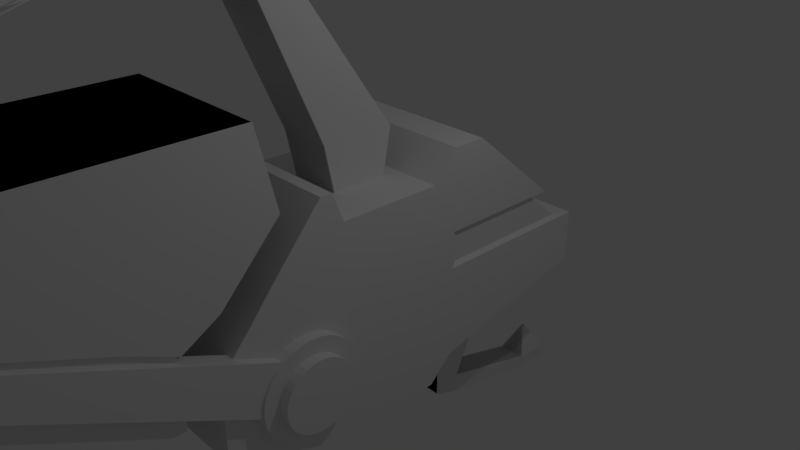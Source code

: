 # Source: AllianceConstructorFrigate.blend  (saved by Blender 2.79.0; exported with 4.5.12 LTS)
import bpy
from mathutils import Matrix  # noqa: F401  (used for matrix-valued properties, if any)

bpy.ops.wm.read_factory_settings(use_empty=True)
scene = bpy.context.scene
scene.name = 'Scene'

# ---- collections
col_collection_1 = bpy.data.collections.new('Collection 1'); scene.collection.children.link(col_collection_1)

# ---- materials (node trees are filled in below, after node groups)
mat_material = bpy.data.materials.new('Material')
mat_material.alpha_threshold = 0.0
mat_material.use_transparent_shadow = False
mat_material.roughness = 0.5
mat_material.line_color = (0.0, 0.0, 0.0, 1.0)

# ---- material node trees

# ---- world
world_world = bpy.data.worlds.new('World'); scene.world = world_world
world_world.color = (0.05088, 0.05088, 0.05088)
world_world.use_sun_shadow = False
world_world.sun_shadow_jitter_overblur = 0.0
world_world.cycles.sampling_method = 'MANUAL'

# ---- cameras
cam_camera = bpy.data.cameras.new('Camera')
cam_camera.clip_end = 100.0
cam_camera.lens = 35.0
cam_camera.sensor_width = 32.0
cam_camera.sensor_height = 18.0
cam_camera.ortho_scale = 7.314
cam_camera.dof.focus_distance = 0.0
cam_camera.dof.aperture_fstop = 128.0

# ---- lights
light_lamp = bpy.data.lights.new('Lamp', 'POINT')
light_lamp.transmission_factor = 0.0
light_lamp.cutoff_distance = 30.0
light_lamp.energy = 100.0
light_lamp.shadow_buffer_clip_start = 1.001
light_lamp.shadow_soft_size = 0.1
light_lamp.shadow_maximum_resolution = 0.006
light_lamp.use_absolute_resolution = True

# ---- meshes
me_cylinder_001 = bpy.data.meshes.new('Cylinder.001')
me_cylinder_001.from_pydata([(0.0, 1.0, -1.0), (0.0, 1.0, 1.0), (0.1951, 0.9808, -1.0), (0.1951, 0.9808, 1.0), (0.3827, 0.9239, -1.0), (0.3827, 0.9239, 1.0), (0.5556, 0.8315, -1.0), (0.5556, 0.8315, 1.0), (0.7071, 0.7071, -1.0), (0.7071, 0.7071, 1.0), (0.8315, 0.5556, -1.0), (0.8315, 0.5556, 1.0), (0.9239, 0.3827, -1.0), (0.9239, 0.3827, 1.0), (0.9808, 0.1951, -1.0), (0.9808, 0.1951, 1.0), (1.0, 7.55e-08, -1.0), (1.0, 7.55e-08, 1.0), (0.9808, -0.1951, -1.0), (0.9808, -0.1951, 1.0), (0.9239, -0.3827, -1.0), (0.9239, -0.3827, 1.0), (0.8315, -0.5556, -1.0), (0.8315, -0.5556, 1.0), (0.7071, -0.7071, -1.0), (0.7071, -0.7071, 1.0), (0.5556, -0.8315, -1.0), (0.5556, -0.8315, 1.0), (0.3827, -0.9239, -1.0), (0.3827, -0.9239, 1.0), (0.1951, -0.9808, -1.0), (0.1951, -0.9808, 1.0), (-3.258e-07, -1.0, -1.0), (-3.258e-07, -1.0, 1.0), (-0.1951, -0.9808, -1.0), (-0.1951, -0.9808, 1.0), (-0.3827, -0.9239, -1.0), (-0.3827, -0.9239, 1.0), (-0.5556, -0.8315, -1.0), (-0.5556, -0.8315, 1.0), (-0.7071, -0.7071, -1.0), (-0.7071, -0.7071, 1.0), (-0.8315, -0.5556, -1.0), (-0.8315, -0.5556, 1.0), (-0.9239, -0.3827, -1.0), (-0.9239, -0.3827, 1.0), (-0.9808, -0.1951, -1.0), (-0.9808, -0.1951, 1.0), (-1.0, 9.656e-07, -1.0), (-1.0, 9.656e-07, 1.0), (-0.9808, 0.1951, -1.0), (-0.9808, 0.1951, 1.0), (-0.9239, 0.3827, -1.0), (-0.9239, 0.3827, 1.0), (-0.8315, 0.5556, -1.0), (-0.8315, 0.5556, 1.0), (-0.7071, 0.7071, -1.0), (-0.7071, 0.7071, 1.0), (-0.5556, 0.8315, -1.0), (-0.5556, 0.8315, 1.0), (-0.3827, 0.9239, -1.0), (-0.3827, 0.9239, 1.0), (-0.1951, 0.9808, -1.0), (-0.1951, 0.9808, 1.0), (0.2513, 1.263, 1.414), (-3.42e-08, 1.288, 1.414), (0.4929, 1.19, 1.414), (0.7156, 1.071, 1.414), (0.9108, 0.9108, 1.414), (1.071, 0.7156, 1.414), (1.19, 0.4929, 1.414), (1.263, 0.2513, 1.414), (1.288, 3.849e-08, 1.414), (1.263, -0.2513, 1.414), (1.19, -0.4929, 1.414), (1.071, -0.7156, 1.414), (0.9108, -0.9108, 1.414), (0.7156, -1.071, 1.414), (0.4929, -1.19, 1.414), (0.2513, -1.263, 1.414), (-4.539e-07, -1.288, 1.414), (-0.2513, -1.263, 1.414), (-0.4929, -1.19, 1.414), (-0.7156, -1.071, 1.414), (-0.9108, -0.9108, 1.414), (-1.071, -0.7156, 1.414), (-1.19, -0.4929, 1.414), (-1.263, -0.2513, 1.414), (-1.288, 1.185e-06, 1.414), (-1.263, 0.2513, 1.414), (-1.19, 0.4929, 1.414), (-1.071, 0.7156, 1.414), (-0.9108, 0.9108, 1.414), (-0.7156, 1.071, 1.414), (-0.4929, 1.19, 1.414), (-0.2513, 1.263, 1.414), (0.2513, 1.263, 1.692), (-3.42e-08, 1.288, 1.692), (0.4929, 1.19, 1.692), (0.7156, 1.071, 1.692), (0.9108, 0.9108, 1.692), (1.071, 0.7156, 1.692), (1.19, 0.4929, 1.692), (1.263, 0.2513, 1.692), (1.288, 5.063e-08, 1.692), (1.263, -0.2513, 1.692), (1.19, -0.4929, 1.692), (1.071, -0.7156, 1.692), (0.9108, -0.9108, 1.692), (0.7156, -1.071, 1.692), (0.4929, -1.19, 1.692), (0.2513, -1.263, 1.692), (-4.539e-07, -1.288, 1.692), (-0.2513, -1.263, 1.692), (-0.4929, -1.19, 1.692), (-0.7156, -1.071, 1.692), (-0.9108, -0.9108, 1.692), (-1.071, -0.7156, 1.692), (-1.19, -0.4929, 1.692), (-1.263, -0.2513, 1.692), (-1.288, 1.197e-06, 1.692), (-1.263, 0.2513, 1.692), (-1.19, 0.4929, 1.692), (-1.071, 0.7156, 1.692), (-0.9108, 0.9108, 1.692), (-0.7156, 1.071, 1.692), (-0.4929, 1.19, 1.692), (-0.2513, 1.263, 1.692), (0.1353, 0.68, 1.692), (1.255e-08, 0.6934, 1.692), (0.2653, 0.6406, 1.692), (0.3852, 0.5765, 1.692), (0.4903, 0.4903, 1.692), (0.5765, 0.3852, 1.692), (0.6406, 0.2653, 1.692), (0.68, 0.1353, 1.692), (0.6934, 1.631e-07, 1.692), (0.68, -0.1353, 1.692), (0.6406, -0.2653, 1.692), (0.5765, -0.3852, 1.692), (0.4903, -0.4903, 1.692), (0.3852, -0.5765, 1.692), (0.2653, -0.6406, 1.692), (0.1353, -0.68, 1.692), (-2.134e-07, -0.6934, 1.692), (-0.1353, -0.68, 1.692), (-0.2653, -0.6406, 1.692), (-0.3852, -0.5765, 1.692), (-0.4903, -0.4903, 1.692), (-0.5765, -0.3852, 1.692), (-0.6406, -0.2653, 1.692), (-0.68, -0.1353, 1.692), (-0.6934, 7.803e-07, 1.692), (-0.68, 0.1353, 1.692), (-0.6406, 0.2653, 1.692), (-0.5765, 0.3852, 1.692), (-0.4903, 0.4903, 1.692), (-0.3852, 0.5765, 1.692), (-0.2653, 0.6406, 1.692), (-0.1353, 0.68, 1.692), (0.1353, 0.68, 1.249), (1.255e-08, 0.6934, 1.249), (0.2653, 0.6406, 1.249), (0.3852, 0.5765, 1.249), (0.4903, 0.4903, 1.249), (0.5765, 0.3852, 1.249), (0.6406, 0.2653, 1.249), (0.68, 0.1353, 1.249), (0.6934, 1.438e-07, 1.249), (0.68, -0.1353, 1.249), (0.6406, -0.2653, 1.249), (0.5765, -0.3852, 1.249), (0.4903, -0.4903, 1.249), (0.3852, -0.5765, 1.249), (0.2653, -0.6406, 1.249), (0.1353, -0.68, 1.249), (-2.134e-07, -0.6934, 1.249), (-0.1353, -0.68, 1.249), (-0.2653, -0.6406, 1.249), (-0.3852, -0.5765, 1.249), (-0.4903, -0.4903, 1.249), (-0.5765, -0.3852, 1.249), (-0.6406, -0.2653, 1.249), (-0.68, -0.1353, 1.249), (-0.6934, 7.609e-07, 1.249), (-0.68, 0.1353, 1.249), (-0.6406, 0.2653, 1.249), (-0.5765, 0.3852, 1.249), (-0.4903, 0.4903, 1.249), (-0.3852, 0.5765, 1.249), (-0.2653, 0.6406, 1.249), (-0.1353, 0.68, 1.249), (0.07433, 0.3737, 1.249), (3.585e-08, 0.381, 1.249), (0.1458, 0.352, 1.249), (0.2117, 0.3168, 1.249), (0.2694, 0.2694, 1.249), (0.3168, 0.2117, 1.249), (0.352, 0.1458, 1.249), (0.3737, 0.07433, 1.249), (0.381, 2.074e-07, 1.249), (0.3737, -0.07433, 1.249), (0.352, -0.1458, 1.249), (0.3168, -0.2117, 1.249), (0.2694, -0.2694, 1.249), (0.2117, -0.3168, 1.249), (0.1458, -0.352, 1.249), (0.07433, -0.3737, 1.249), (-8.83e-08, -0.381, 1.249), (-0.07433, -0.3737, 1.249), (-0.1458, -0.352, 1.249), (-0.2117, -0.3168, 1.249), (-0.2694, -0.2694, 1.249), (-0.3168, -0.2117, 1.249), (-0.352, -0.1458, 1.249), (-0.3737, -0.07433, 1.249), (-0.381, 5.465e-07, 1.249), (-0.3737, 0.07433, 1.249), (-0.352, 0.1458, 1.249), (-0.3168, 0.2117, 1.249), (-0.2694, 0.2694, 1.249), (-0.2117, 0.3168, 1.249), (-0.1458, 0.352, 1.249), (-0.07433, 0.3737, 1.249), (0.07433, 0.3737, 0.666), (3.585e-08, 0.381, 0.666), (0.1458, 0.352, 0.666), (0.2117, 0.3168, 0.666), (0.2694, 0.2694, 0.666), (0.3168, 0.2117, 0.666), (0.352, 0.1458, 0.666), (0.3737, 0.07433, 0.666), (0.381, 1.819e-07, 0.666), (0.3737, -0.07433, 0.666), (0.352, -0.1458, 0.666), (0.3168, -0.2117, 0.666), (0.2694, -0.2694, 0.666), (0.2117, -0.3168, 0.666), (0.1458, -0.352, 0.666), (0.07433, -0.3737, 0.666), (-8.83e-08, -0.381, 0.666), (-0.07433, -0.3737, 0.666), (-0.1458, -0.352, 0.666), (-0.2117, -0.3168, 0.666), (-0.2694, -0.2694, 0.666), (-0.3168, -0.2117, 0.666), (-0.352, -0.1458, 0.666), (-0.3737, -0.07433, 0.666), (-0.381, 5.21e-07, 0.666), (-0.3737, 0.07433, 0.666), (-0.352, 0.1458, 0.666), (-0.3168, 0.2117, 0.666), (-0.2694, 0.2694, 0.666), (-0.2117, 0.3168, 0.666), (-0.1458, 0.352, 0.666), (-0.07433, 0.3737, 0.666)], [], [(0, 1, 3, 2), (2, 3, 5, 4), (4, 5, 7, 6), (6, 7, 9, 8), (8, 9, 11, 10), (10, 11, 13, 12), (12, 13, 15, 14), (14, 15, 17, 16), (16, 17, 19, 18), (18, 19, 21, 20), (20, 21, 23, 22), (22, 23, 25, 24), (24, 25, 27, 26), (26, 27, 29, 28), (28, 29, 31, 30), (30, 31, 33, 32), (32, 33, 35, 34), (34, 35, 37, 36), (36, 37, 39, 38), (38, 39, 41, 40), (40, 41, 43, 42), (42, 43, 45, 44), (44, 45, 47, 46), (46, 47, 49, 48), (48, 49, 51, 50), (50, 51, 53, 52), (52, 53, 55, 54), (54, 55, 57, 56), (56, 57, 59, 58), (58, 59, 61, 60), (9, 7, 67, 68), (60, 61, 63, 62), (62, 63, 1, 0), (0, 2, 4, 6, 8, 10, 12, 14, 16, 18, 20, 22, 24, 26, 28, 30, 32, 34, 36, 38, 40, 42, 44, 46, 48, 50, 52, 54, 56, 58, 60, 62), (73, 72, 104, 105), (27, 25, 76, 77), (45, 43, 85, 86), (63, 61, 94, 95), (19, 17, 72, 73), (37, 35, 81, 82), (55, 53, 90, 91), (11, 9, 68, 69), (29, 27, 77, 78), (47, 45, 86, 87), (3, 1, 65, 64), (1, 63, 95, 65), (21, 19, 73, 74), (39, 37, 82, 83), (57, 55, 91, 92), (13, 11, 69, 70), (31, 29, 78, 79), (49, 47, 87, 88), (5, 3, 64, 66), (23, 21, 74, 75), (41, 39, 83, 84), (59, 57, 92, 93), (15, 13, 70, 71), (33, 31, 79, 80), (51, 49, 88, 89), (7, 5, 66, 67), (25, 23, 75, 76), (43, 41, 84, 85), (61, 59, 93, 94), (17, 15, 71, 72), (35, 33, 80, 81), (53, 51, 89, 90), (108, 107, 139, 140), (87, 86, 118, 119), (74, 73, 105, 106), (88, 87, 119, 120), (75, 74, 106, 107), (89, 88, 120, 121), (76, 75, 107, 108), (90, 89, 121, 122), (77, 76, 108, 109), (91, 90, 122, 123), (78, 77, 109, 110), (64, 65, 97, 96), (92, 91, 123, 124), (79, 78, 110, 111), (66, 64, 96, 98), (93, 92, 124, 125), (80, 79, 111, 112), (67, 66, 98, 99), (94, 93, 125, 126), (81, 80, 112, 113), (68, 67, 99, 100), (95, 94, 126, 127), (82, 81, 113, 114), (69, 68, 100, 101), (65, 95, 127, 97), (83, 82, 114, 115), (70, 69, 101, 102), (84, 83, 115, 116), (71, 70, 102, 103), (85, 84, 116, 117), (72, 71, 103, 104), (86, 85, 117, 118), (143, 142, 174, 175), (122, 121, 153, 154), (109, 108, 140, 141), (123, 122, 154, 155), (110, 109, 141, 142), (96, 97, 129, 128), (124, 123, 155, 156), (111, 110, 142, 143), (98, 96, 128, 130), (125, 124, 156, 157), (112, 111, 143, 144), (99, 98, 130, 131), (126, 125, 157, 158), (113, 112, 144, 145), (100, 99, 131, 132), (127, 126, 158, 159), (114, 113, 145, 146), (101, 100, 132, 133), (97, 127, 159, 129), (115, 114, 146, 147), (102, 101, 133, 134), (116, 115, 147, 148), (103, 102, 134, 135), (117, 116, 148, 149), (104, 103, 135, 136), (118, 117, 149, 150), (105, 104, 136, 137), (119, 118, 150, 151), (106, 105, 137, 138), (120, 119, 151, 152), (107, 106, 138, 139), (121, 120, 152, 153), (178, 177, 209, 210), (130, 128, 160, 162), (157, 156, 188, 189), (144, 143, 175, 176), (131, 130, 162, 163), (158, 157, 189, 190), (145, 144, 176, 177), (132, 131, 163, 164), (159, 158, 190, 191), (146, 145, 177, 178), (133, 132, 164, 165), (129, 159, 191, 161), (147, 146, 178, 179), (134, 133, 165, 166), (148, 147, 179, 180), (135, 134, 166, 167), (149, 148, 180, 181), (136, 135, 167, 168), (150, 149, 181, 182), (137, 136, 168, 169), (151, 150, 182, 183), (138, 137, 169, 170), (152, 151, 183, 184), (139, 138, 170, 171), (153, 152, 184, 185), (140, 139, 171, 172), (154, 153, 185, 186), (141, 140, 172, 173), (155, 154, 186, 187), (142, 141, 173, 174), (128, 129, 161, 160), (156, 155, 187, 188), (213, 212, 244, 245), (165, 164, 196, 197), (161, 191, 223, 193), (179, 178, 210, 211), (166, 165, 197, 198), (180, 179, 211, 212), (167, 166, 198, 199), (181, 180, 212, 213), (168, 167, 199, 200), (182, 181, 213, 214), (169, 168, 200, 201), (183, 182, 214, 215), (170, 169, 201, 202), (184, 183, 215, 216), (171, 170, 202, 203), (185, 184, 216, 217), (172, 171, 203, 204), (186, 185, 217, 218), (173, 172, 204, 205), (187, 186, 218, 219), (174, 173, 205, 206), (160, 161, 193, 192), (188, 187, 219, 220), (175, 174, 206, 207), (162, 160, 192, 194), (189, 188, 220, 221), (176, 175, 207, 208), (163, 162, 194, 195), (190, 189, 221, 222), (177, 176, 208, 209), (164, 163, 195, 196), (191, 190, 222, 223), (224, 225, 255, 254, 253, 252, 251, 250, 249, 248, 247, 246, 245, 244, 243, 242, 241, 240, 239, 238, 237, 236, 235, 234, 233, 232, 231, 230, 229, 228, 227, 226), (200, 199, 231, 232), (214, 213, 245, 246), (201, 200, 232, 233), (215, 214, 246, 247), (202, 201, 233, 234), (216, 215, 247, 248), (203, 202, 234, 235), (217, 216, 248, 249), (204, 203, 235, 236), (218, 217, 249, 250), (205, 204, 236, 237), (219, 218, 250, 251), (206, 205, 237, 238), (192, 193, 225, 224), (220, 219, 251, 252), (207, 206, 238, 239), (194, 192, 224, 226), (221, 220, 252, 253), (208, 207, 239, 240), (195, 194, 226, 227), (222, 221, 253, 254), (209, 208, 240, 241), (196, 195, 227, 228), (223, 222, 254, 255), (210, 209, 241, 242), (197, 196, 228, 229), (193, 223, 255, 225), (211, 210, 242, 243), (198, 197, 229, 230), (212, 211, 243, 244), (199, 198, 230, 231)])
me_cylinder_001.use_remesh_preserve_volume = False
me_cylinder_001.use_remesh_preserve_attributes = False
me_cylinder_001.use_mirror_vertex_groups = False
me_cylinder_001.update()
me_cylinder = bpy.data.meshes.new('Cylinder')
me_cylinder.from_pydata([(0.0, 1.0, -1.0), (0.0, 1.0, 1.0), (0.1951, 0.9808, -1.0), (0.1951, 0.9808, 1.0), (0.3827, 0.9239, -1.0), (0.3827, 0.9239, 1.0), (0.5556, 0.8315, -1.0), (0.5556, 0.8315, 1.0), (0.7071, 0.7071, -1.0), (0.7071, 0.7071, 1.0), (0.8315, 0.5556, -1.0), (0.8315, 0.5556, 1.0), (0.9239, 0.3827, -1.0), (0.9239, 0.3827, 1.0), (0.9808, 0.1951, -1.0), (0.9808, 0.1951, 1.0), (1.0, 7.55e-08, -1.0), (1.0, 7.55e-08, 1.0), (0.9808, -0.1951, -1.0), (0.9808, -0.1951, 1.0), (0.9239, -0.3827, -1.0), (0.9239, -0.3827, 1.0), (0.8315, -0.5556, -1.0), (0.8315, -0.5556, 1.0), (0.7071, -0.7071, -1.0), (0.7071, -0.7071, 1.0), (0.5556, -0.8315, -1.0), (0.5556, -0.8315, 1.0), (0.3827, -0.9239, -1.0), (0.3827, -0.9239, 1.0), (0.1951, -0.9808, -1.0), (0.1951, -0.9808, 1.0), (-3.258e-07, -1.0, -1.0), (-3.258e-07, -1.0, 1.0), (-0.1951, -0.9808, -1.0), (-0.1951, -0.9808, 1.0), (-0.3827, -0.9239, -1.0), (-0.3827, -0.9239, 1.0), (-0.5556, -0.8315, -1.0), (-0.5556, -0.8315, 1.0), (-0.7071, -0.7071, -1.0), (-0.7071, -0.7071, 1.0), (-0.8315, -0.5556, -1.0), (-0.8315, -0.5556, 1.0), (-0.9239, -0.3827, -1.0), (-0.9239, -0.3827, 1.0), (-0.9808, -0.1951, -1.0), (-0.9808, -0.1951, 1.0), (-1.0, 9.656e-07, -1.0), (-1.0, 9.656e-07, 1.0), (-0.9808, 0.1951, -1.0), (-0.9808, 0.1951, 1.0), (-0.9239, 0.3827, -1.0), (-0.9239, 0.3827, 1.0), (-0.8315, 0.5556, -1.0), (-0.8315, 0.5556, 1.0), (-0.7071, 0.7071, -1.0), (-0.7071, 0.7071, 1.0), (-0.5556, 0.8315, -1.0), (-0.5556, 0.8315, 1.0), (-0.3827, 0.9239, -1.0), (-0.3827, 0.9239, 1.0), (-0.1951, 0.9808, -1.0), (-0.1951, 0.9808, 1.0), (0.2513, 1.263, 1.414), (-3.42e-08, 1.288, 1.414), (0.4929, 1.19, 1.414), (0.7156, 1.071, 1.414), (0.9108, 0.9108, 1.414), (1.071, 0.7156, 1.414), (1.19, 0.4929, 1.414), (1.263, 0.2513, 1.414), (1.288, 3.849e-08, 1.414), (1.263, -0.2513, 1.414), (1.19, -0.4929, 1.414), (1.071, -0.7156, 1.414), (0.9108, -0.9108, 1.414), (0.7156, -1.071, 1.414), (0.4929, -1.19, 1.414), (0.2513, -1.263, 1.414), (-4.539e-07, -1.288, 1.414), (-0.2513, -1.263, 1.414), (-0.4929, -1.19, 1.414), (-0.7156, -1.071, 1.414), (-0.9108, -0.9108, 1.414), (-1.071, -0.7156, 1.414), (-1.19, -0.4929, 1.414), (-1.263, -0.2513, 1.414), (-1.288, 1.185e-06, 1.414), (-1.263, 0.2513, 1.414), (-1.19, 0.4929, 1.414), (-1.071, 0.7156, 1.414), (-0.9108, 0.9108, 1.414), (-0.7156, 1.071, 1.414), (-0.4929, 1.19, 1.414), (-0.2513, 1.263, 1.414), (0.2513, 1.263, 1.692), (-3.42e-08, 1.288, 1.692), (0.4929, 1.19, 1.692), (0.7156, 1.071, 1.692), (0.9108, 0.9108, 1.692), (1.071, 0.7156, 1.692), (1.19, 0.4929, 1.692), (1.263, 0.2513, 1.692), (1.288, 5.063e-08, 1.692), (1.263, -0.2513, 1.692), (1.19, -0.4929, 1.692), (1.071, -0.7156, 1.692), (0.9108, -0.9108, 1.692), (0.7156, -1.071, 1.692), (0.4929, -1.19, 1.692), (0.2513, -1.263, 1.692), (-4.539e-07, -1.288, 1.692), (-0.2513, -1.263, 1.692), (-0.4929, -1.19, 1.692), (-0.7156, -1.071, 1.692), (-0.9108, -0.9108, 1.692), (-1.071, -0.7156, 1.692), (-1.19, -0.4929, 1.692), (-1.263, -0.2513, 1.692), (-1.288, 1.197e-06, 1.692), (-1.263, 0.2513, 1.692), (-1.19, 0.4929, 1.692), (-1.071, 0.7156, 1.692), (-0.9108, 0.9108, 1.692), (-0.7156, 1.071, 1.692), (-0.4929, 1.19, 1.692), (-0.2513, 1.263, 1.692), (0.1353, 0.68, 1.692), (1.255e-08, 0.6934, 1.692), (0.2653, 0.6406, 1.692), (0.3852, 0.5765, 1.692), (0.4903, 0.4903, 1.692), (0.5765, 0.3852, 1.692), (0.6406, 0.2653, 1.692), (0.68, 0.1353, 1.692), (0.6934, 1.631e-07, 1.692), (0.68, -0.1353, 1.692), (0.6406, -0.2653, 1.692), (0.5765, -0.3852, 1.692), (0.4903, -0.4903, 1.692), (0.3852, -0.5765, 1.692), (0.2653, -0.6406, 1.692), (0.1353, -0.68, 1.692), (-2.134e-07, -0.6934, 1.692), (-0.1353, -0.68, 1.692), (-0.2653, -0.6406, 1.692), (-0.3852, -0.5765, 1.692), (-0.4903, -0.4903, 1.692), (-0.5765, -0.3852, 1.692), (-0.6406, -0.2653, 1.692), (-0.68, -0.1353, 1.692), (-0.6934, 7.803e-07, 1.692), (-0.68, 0.1353, 1.692), (-0.6406, 0.2653, 1.692), (-0.5765, 0.3852, 1.692), (-0.4903, 0.4903, 1.692), (-0.3852, 0.5765, 1.692), (-0.2653, 0.6406, 1.692), (-0.1353, 0.68, 1.692), (0.1353, 0.68, 1.249), (1.255e-08, 0.6934, 1.249), (0.2653, 0.6406, 1.249), (0.3852, 0.5765, 1.249), (0.4903, 0.4903, 1.249), (0.5765, 0.3852, 1.249), (0.6406, 0.2653, 1.249), (0.68, 0.1353, 1.249), (0.6934, 1.438e-07, 1.249), (0.68, -0.1353, 1.249), (0.6406, -0.2653, 1.249), (0.5765, -0.3852, 1.249), (0.4903, -0.4903, 1.249), (0.3852, -0.5765, 1.249), (0.2653, -0.6406, 1.249), (0.1353, -0.68, 1.249), (-2.134e-07, -0.6934, 1.249), (-0.1353, -0.68, 1.249), (-0.2653, -0.6406, 1.249), (-0.3852, -0.5765, 1.249), (-0.4903, -0.4903, 1.249), (-0.5765, -0.3852, 1.249), (-0.6406, -0.2653, 1.249), (-0.68, -0.1353, 1.249), (-0.6934, 7.609e-07, 1.249), (-0.68, 0.1353, 1.249), (-0.6406, 0.2653, 1.249), (-0.5765, 0.3852, 1.249), (-0.4903, 0.4903, 1.249), (-0.3852, 0.5765, 1.249), (-0.2653, 0.6406, 1.249), (-0.1353, 0.68, 1.249), (0.07433, 0.3737, 1.249), (3.585e-08, 0.381, 1.249), (0.1458, 0.352, 1.249), (0.2117, 0.3168, 1.249), (0.2694, 0.2694, 1.249), (0.3168, 0.2117, 1.249), (0.352, 0.1458, 1.249), (0.3737, 0.07433, 1.249), (0.381, 2.074e-07, 1.249), (0.3737, -0.07433, 1.249), (0.352, -0.1458, 1.249), (0.3168, -0.2117, 1.249), (0.2694, -0.2694, 1.249), (0.2117, -0.3168, 1.249), (0.1458, -0.352, 1.249), (0.07433, -0.3737, 1.249), (-8.83e-08, -0.381, 1.249), (-0.07433, -0.3737, 1.249), (-0.1458, -0.352, 1.249), (-0.2117, -0.3168, 1.249), (-0.2694, -0.2694, 1.249), (-0.3168, -0.2117, 1.249), (-0.352, -0.1458, 1.249), (-0.3737, -0.07433, 1.249), (-0.381, 5.465e-07, 1.249), (-0.3737, 0.07433, 1.249), (-0.352, 0.1458, 1.249), (-0.3168, 0.2117, 1.249), (-0.2694, 0.2694, 1.249), (-0.2117, 0.3168, 1.249), (-0.1458, 0.352, 1.249), (-0.07433, 0.3737, 1.249), (0.07433, 0.3737, 0.666), (3.585e-08, 0.381, 0.666), (0.1458, 0.352, 0.666), (0.2117, 0.3168, 0.666), (0.2694, 0.2694, 0.666), (0.3168, 0.2117, 0.666), (0.352, 0.1458, 0.666), (0.3737, 0.07433, 0.666), (0.381, 1.819e-07, 0.666), (0.3737, -0.07433, 0.666), (0.352, -0.1458, 0.666), (0.3168, -0.2117, 0.666), (0.2694, -0.2694, 0.666), (0.2117, -0.3168, 0.666), (0.1458, -0.352, 0.666), (0.07433, -0.3737, 0.666), (-8.83e-08, -0.381, 0.666), (-0.07433, -0.3737, 0.666), (-0.1458, -0.352, 0.666), (-0.2117, -0.3168, 0.666), (-0.2694, -0.2694, 0.666), (-0.3168, -0.2117, 0.666), (-0.352, -0.1458, 0.666), (-0.3737, -0.07433, 0.666), (-0.381, 5.21e-07, 0.666), (-0.3737, 0.07433, 0.666), (-0.352, 0.1458, 0.666), (-0.3168, 0.2117, 0.666), (-0.2694, 0.2694, 0.666), (-0.2117, 0.3168, 0.666), (-0.1458, 0.352, 0.666), (-0.07433, 0.3737, 0.666)], [], [(0, 1, 3, 2), (2, 3, 5, 4), (4, 5, 7, 6), (6, 7, 9, 8), (8, 9, 11, 10), (10, 11, 13, 12), (12, 13, 15, 14), (14, 15, 17, 16), (16, 17, 19, 18), (18, 19, 21, 20), (20, 21, 23, 22), (22, 23, 25, 24), (24, 25, 27, 26), (26, 27, 29, 28), (28, 29, 31, 30), (30, 31, 33, 32), (32, 33, 35, 34), (34, 35, 37, 36), (36, 37, 39, 38), (38, 39, 41, 40), (40, 41, 43, 42), (42, 43, 45, 44), (44, 45, 47, 46), (46, 47, 49, 48), (48, 49, 51, 50), (50, 51, 53, 52), (52, 53, 55, 54), (54, 55, 57, 56), (56, 57, 59, 58), (58, 59, 61, 60), (9, 7, 67, 68), (60, 61, 63, 62), (62, 63, 1, 0), (0, 2, 4, 6, 8, 10, 12, 14, 16, 18, 20, 22, 24, 26, 28, 30, 32, 34, 36, 38, 40, 42, 44, 46, 48, 50, 52, 54, 56, 58, 60, 62), (73, 72, 104, 105), (27, 25, 76, 77), (45, 43, 85, 86), (63, 61, 94, 95), (19, 17, 72, 73), (37, 35, 81, 82), (55, 53, 90, 91), (11, 9, 68, 69), (29, 27, 77, 78), (47, 45, 86, 87), (3, 1, 65, 64), (1, 63, 95, 65), (21, 19, 73, 74), (39, 37, 82, 83), (57, 55, 91, 92), (13, 11, 69, 70), (31, 29, 78, 79), (49, 47, 87, 88), (5, 3, 64, 66), (23, 21, 74, 75), (41, 39, 83, 84), (59, 57, 92, 93), (15, 13, 70, 71), (33, 31, 79, 80), (51, 49, 88, 89), (7, 5, 66, 67), (25, 23, 75, 76), (43, 41, 84, 85), (61, 59, 93, 94), (17, 15, 71, 72), (35, 33, 80, 81), (53, 51, 89, 90), (108, 107, 139, 140), (87, 86, 118, 119), (74, 73, 105, 106), (88, 87, 119, 120), (75, 74, 106, 107), (89, 88, 120, 121), (76, 75, 107, 108), (90, 89, 121, 122), (77, 76, 108, 109), (91, 90, 122, 123), (78, 77, 109, 110), (64, 65, 97, 96), (92, 91, 123, 124), (79, 78, 110, 111), (66, 64, 96, 98), (93, 92, 124, 125), (80, 79, 111, 112), (67, 66, 98, 99), (94, 93, 125, 126), (81, 80, 112, 113), (68, 67, 99, 100), (95, 94, 126, 127), (82, 81, 113, 114), (69, 68, 100, 101), (65, 95, 127, 97), (83, 82, 114, 115), (70, 69, 101, 102), (84, 83, 115, 116), (71, 70, 102, 103), (85, 84, 116, 117), (72, 71, 103, 104), (86, 85, 117, 118), (143, 142, 174, 175), (122, 121, 153, 154), (109, 108, 140, 141), (123, 122, 154, 155), (110, 109, 141, 142), (96, 97, 129, 128), (124, 123, 155, 156), (111, 110, 142, 143), (98, 96, 128, 130), (125, 124, 156, 157), (112, 111, 143, 144), (99, 98, 130, 131), (126, 125, 157, 158), (113, 112, 144, 145), (100, 99, 131, 132), (127, 126, 158, 159), (114, 113, 145, 146), (101, 100, 132, 133), (97, 127, 159, 129), (115, 114, 146, 147), (102, 101, 133, 134), (116, 115, 147, 148), (103, 102, 134, 135), (117, 116, 148, 149), (104, 103, 135, 136), (118, 117, 149, 150), (105, 104, 136, 137), (119, 118, 150, 151), (106, 105, 137, 138), (120, 119, 151, 152), (107, 106, 138, 139), (121, 120, 152, 153), (178, 177, 209, 210), (130, 128, 160, 162), (157, 156, 188, 189), (144, 143, 175, 176), (131, 130, 162, 163), (158, 157, 189, 190), (145, 144, 176, 177), (132, 131, 163, 164), (159, 158, 190, 191), (146, 145, 177, 178), (133, 132, 164, 165), (129, 159, 191, 161), (147, 146, 178, 179), (134, 133, 165, 166), (148, 147, 179, 180), (135, 134, 166, 167), (149, 148, 180, 181), (136, 135, 167, 168), (150, 149, 181, 182), (137, 136, 168, 169), (151, 150, 182, 183), (138, 137, 169, 170), (152, 151, 183, 184), (139, 138, 170, 171), (153, 152, 184, 185), (140, 139, 171, 172), (154, 153, 185, 186), (141, 140, 172, 173), (155, 154, 186, 187), (142, 141, 173, 174), (128, 129, 161, 160), (156, 155, 187, 188), (213, 212, 244, 245), (165, 164, 196, 197), (161, 191, 223, 193), (179, 178, 210, 211), (166, 165, 197, 198), (180, 179, 211, 212), (167, 166, 198, 199), (181, 180, 212, 213), (168, 167, 199, 200), (182, 181, 213, 214), (169, 168, 200, 201), (183, 182, 214, 215), (170, 169, 201, 202), (184, 183, 215, 216), (171, 170, 202, 203), (185, 184, 216, 217), (172, 171, 203, 204), (186, 185, 217, 218), (173, 172, 204, 205), (187, 186, 218, 219), (174, 173, 205, 206), (160, 161, 193, 192), (188, 187, 219, 220), (175, 174, 206, 207), (162, 160, 192, 194), (189, 188, 220, 221), (176, 175, 207, 208), (163, 162, 194, 195), (190, 189, 221, 222), (177, 176, 208, 209), (164, 163, 195, 196), (191, 190, 222, 223), (224, 225, 255, 254, 253, 252, 251, 250, 249, 248, 247, 246, 245, 244, 243, 242, 241, 240, 239, 238, 237, 236, 235, 234, 233, 232, 231, 230, 229, 228, 227, 226), (200, 199, 231, 232), (214, 213, 245, 246), (201, 200, 232, 233), (215, 214, 246, 247), (202, 201, 233, 234), (216, 215, 247, 248), (203, 202, 234, 235), (217, 216, 248, 249), (204, 203, 235, 236), (218, 217, 249, 250), (205, 204, 236, 237), (219, 218, 250, 251), (206, 205, 237, 238), (192, 193, 225, 224), (220, 219, 251, 252), (207, 206, 238, 239), (194, 192, 224, 226), (221, 220, 252, 253), (208, 207, 239, 240), (195, 194, 226, 227), (222, 221, 253, 254), (209, 208, 240, 241), (196, 195, 227, 228), (223, 222, 254, 255), (210, 209, 241, 242), (197, 196, 228, 229), (193, 223, 255, 225), (211, 210, 242, 243), (198, 197, 229, 230), (212, 211, 243, 244), (199, 198, 230, 231)])
me_cylinder.use_remesh_preserve_volume = False
me_cylinder.use_remesh_preserve_attributes = False
me_cylinder.use_mirror_vertex_groups = False
me_cylinder.update()
me_cube = bpy.data.meshes.new('Cube')
me_cube.from_pydata([(1.0, 1.0, -0.4621), (1.0, -1.0, -0.6813), (0.0, -1.0, -0.6813), (0.0, 1.0, -0.4621), (1.0, 0.3335, 1.004), (1.0, -0.7575, 0.5147), (0.0, -0.7575, 0.5147), (0.0, 0.3335, 1.004), (1.0, 1.0, 0.0), (1.0, -1.0, 0.0), (0.0, -1.0, 0.0), (0.0, 1.0, 0.0), (1.0, 0.1753, -0.7921), (0.0, 0.1753, -0.7921), (1.0, 0.1753, 1.004), (0.0, 0.1753, 1.004), (0.0, 0.1753, 0.0), (1.0, 0.1753, 0.0), (1.0, -0.5258, -1.0), (1.0, -0.5258, 1.004), (1.0, -0.5258, 0.0), (0.0, -0.5258, -1.0), (0.0, -0.5258, 1.004), (0.0, -0.5258, 0.0), (1.0, 0.7903, 0.3146), (1.0, -0.8493, 0.3126), (0.0, -0.8493, 0.3126), (0.0, 0.7903, 0.3146), (0.0, 0.1753, 0.3146), (1.0, 0.1753, 0.3146), (0.0, -0.5258, 0.3146), (1.0, -0.5258, 0.3146), (-0.3453, -0.276, 0.6983), (-0.3453, -0.3249, 1.138), (-0.3453, -0.03158, 0.6983), (-0.3453, 0.01731, 1.138), (0.3608, -0.276, 0.6983), (0.3608, -0.3249, 1.138), (0.3608, -0.03158, 0.6983), (0.3608, 0.01731, 1.138), (-0.3453, -0.5987, 2.276), (-0.3453, -0.4197, 2.276), (0.3608, -0.5987, 2.276), (0.3608, -0.4197, 2.276), (-0.3453, -0.5987, 2.52), (-0.3453, -0.4197, 2.52), (0.3608, -0.5987, 2.52), (0.3608, -0.4197, 2.52), (-0.04967, -1.278, 2.402), (0.0651, -1.278, 2.402), (-0.04967, -1.278, 2.442), (0.0651, -1.278, 2.442), (-0.1782, -1.421, 2.346), (0.1936, -1.421, 2.346), (-0.1782, -1.421, 2.475), (0.1936, -1.421, 2.475), (-0.04967, -1.278, 2.479), (0.0651, -1.278, 2.479), (-0.1074, -1.421, 2.525), (0.1229, -1.421, 2.525), (-0.04967, -1.278, 2.479), (0.0651, -1.278, 2.479), (-0.1074, -1.421, 2.525), (0.1229, -1.421, 2.525), (-0.04967, -1.278, 2.363), (0.0651, -1.278, 2.363), (-0.1074, -1.421, 2.292), (0.1229, -1.421, 2.292), (0.06025, -1.521, 2.384), (-0.04482, -1.521, 2.384), (0.06025, -1.521, 2.348), (-0.04482, -1.521, 2.348), (0.06025, -1.521, 2.42), (-0.04482, -1.521, 2.42), (0.06025, -1.521, 2.454), (-0.04482, -1.521, 2.454), (-0.1956, 0.6003, -0.6998), (-0.1956, 0.5216, -0.4435), (-0.1956, 0.7427, -0.6998), (-0.1956, 0.821, -0.4435), (0.2158, 0.6003, -0.6998), (0.2158, 0.5216, -0.4435), (0.2158, 0.7427, -0.6998), (0.2158, 0.821, -0.4435), (-0.1956, 0.3854, -1.481), (-0.1956, 0.5197, -1.585), (0.2158, 0.3854, -1.481), (0.2158, 0.5197, -1.585), (-0.1956, 0.3854, -1.679), (-0.1956, 0.5197, -1.763), (0.2158, 0.3854, -1.679), (0.2158, 0.5197, -1.763), (-0.1956, 1.069, -1.849), (0.2158, 1.069, -1.849), (-0.1956, 1.069, -1.958), (0.2158, 1.069, -1.958), (-0.1956, 1.236, -1.849), (0.2158, 1.236, -1.849), (-0.1956, 1.236, -1.958), (0.2158, 1.236, -1.958), (-0.007925, 1.145, -1.598), (0.02819, 1.145, -1.598), (-0.007925, 1.16, -1.598), (0.02819, 1.16, -1.598), (0.8843, -0.6339, -0.6138), (0.8843, -2.411, 1.079), (0.8843, -0.5266, -0.2144), (0.8843, -2.367, 1.243), (1.116, -0.6339, -0.6138), (1.116, -2.411, 1.079), (1.116, -0.5266, -0.2144), (1.116, -2.367, 1.243), (0.4355, -0.6344, 0.04959), (1.145, -0.6344, 0.04959), (0.4355, -0.5894, 0.04162), (1.145, -0.5894, 0.04162), (0.4355, -0.5462, 0.01803), (1.145, -0.5462, 0.01803), (0.4355, -0.5064, -0.02029), (1.145, -0.5064, -0.02029), (0.4355, -0.4715, -0.07186), (1.145, -0.4715, -0.07186), (0.4355, -0.4428, -0.1347), (1.145, -0.4428, -0.1347), (0.4355, -0.4215, -0.2064), (1.145, -0.4215, -0.2064), (0.4355, -0.4084, -0.2842), (1.145, -0.4084, -0.2842), (0.4355, -0.404, -0.3651), (1.145, -0.404, -0.3651), (0.4355, -0.4084, -0.446), (1.145, -0.4084, -0.446), (0.4355, -0.4215, -0.5238), (1.145, -0.4215, -0.5238), (0.4355, -0.4428, -0.5954), (1.145, -0.4428, -0.5954), (0.4355, -0.4715, -0.6583), (1.145, -0.4715, -0.6583), (0.4355, -0.5064, -0.7098), (1.145, -0.5064, -0.7098), (0.4355, -0.5462, -0.7482), (1.145, -0.5462, -0.7482), (0.4355, -0.5894, -0.7718), (1.145, -0.5894, -0.7718), (0.4355, -0.6344, -0.7797), (1.145, -0.6344, -0.7797), (0.4355, -0.6793, -0.7718), (1.145, -0.6793, -0.7718), (0.4355, -0.7225, -0.7482), (1.145, -0.7225, -0.7482), (0.4355, -0.7623, -0.7098), (1.145, -0.7623, -0.7098), (0.4355, -0.7972, -0.6583), (1.145, -0.7972, -0.6583), (0.4355, -0.8259, -0.5954), (1.145, -0.8259, -0.5954), (0.4355, -0.8472, -0.5238), (1.145, -0.8472, -0.5238), (0.4355, -0.8603, -0.446), (1.145, -0.8603, -0.446), (0.4355, -0.8647, -0.3651), (1.145, -0.8647, -0.3651), (0.4355, -0.8603, -0.2842), (1.145, -0.8603, -0.2842), (0.4355, -0.8472, -0.2064), (1.145, -0.8472, -0.2064), (0.4355, -0.8259, -0.1347), (1.145, -0.8259, -0.1347), (0.4355, -0.7972, -0.07186), (1.145, -0.7972, -0.07186), (0.4355, -0.7623, -0.02029), (1.145, -0.7623, -0.02029), (0.4355, -0.7225, 0.01803), (1.145, -0.7225, 0.01803), (0.4355, -0.6793, 0.04162), (1.145, -0.6793, 0.04162), (0.6635, -0.6344, -0.07387), (1.281, -0.6344, -0.07387), (0.6635, -0.6028, -0.07947), (1.281, -0.6028, -0.07947), (0.6635, -0.5725, -0.09604), (1.281, -0.5725, -0.09604), (0.6635, -0.5445, -0.1229), (1.281, -0.5445, -0.1229), (0.6635, -0.52, -0.1592), (1.281, -0.52, -0.1592), (0.6635, -0.4999, -0.2033), (1.281, -0.4999, -0.2033), (0.6635, -0.4849, -0.2536), (1.281, -0.4849, -0.2536), (0.6635, -0.4757, -0.3083), (1.281, -0.4757, -0.3083), (0.6635, -0.4726, -0.3651), (1.281, -0.4726, -0.3651), (0.6635, -0.4757, -0.4219), (1.281, -0.4757, -0.4219), (0.6635, -0.4849, -0.4765), (1.281, -0.4849, -0.4765), (0.6635, -0.4999, -0.5268), (1.281, -0.4999, -0.5268), (0.6635, -0.52, -0.571), (1.281, -0.52, -0.571), (0.6635, -0.5445, -0.6072), (1.281, -0.5445, -0.6072), (0.6635, -0.5725, -0.6341), (1.281, -0.5725, -0.6341), (0.6635, -0.6028, -0.6507), (1.281, -0.6028, -0.6507), (0.6635, -0.6344, -0.6563), (1.281, -0.6344, -0.6563), (0.6635, -0.6659, -0.6507), (1.281, -0.6659, -0.6507), (0.6635, -0.6963, -0.6341), (1.281, -0.6963, -0.6341), (0.6635, -0.7242, -0.6072), (1.281, -0.7242, -0.6072), (0.6635, -0.7487, -0.571), (1.281, -0.7487, -0.571), (0.6635, -0.7689, -0.5268), (1.281, -0.7689, -0.5268), (0.6635, -0.7838, -0.4765), (1.281, -0.7838, -0.4765), (0.6635, -0.793, -0.4219), (1.281, -0.793, -0.4219), (0.6635, -0.7961, -0.3651), (1.281, -0.7961, -0.3651), (0.6635, -0.793, -0.3083), (1.281, -0.793, -0.3083), (0.6635, -0.7838, -0.2536), (1.281, -0.7838, -0.2536), (0.6635, -0.7689, -0.2033), (1.281, -0.7689, -0.2033), (0.6635, -0.7487, -0.1592), (1.281, -0.7487, -0.1592), (0.6635, -0.7242, -0.1229), (1.281, -0.7242, -0.1229), (0.6635, -0.6963, -0.09604), (1.281, -0.6963, -0.09604), (0.6635, -0.6659, -0.07947), (1.281, -0.6659, -0.07947), (0.9413, 0.8899, 0.0277), (0.0, 0.8899, 0.0277), (0.9413, 0.2104, 0.0277), (0.9413, 0.2104, 0.287), (0.9413, 0.7171, 0.287), (0.0, 0.7171, 0.287), (0.0, 0.05508, -1.0), (0.0, 0.05508, 0.765), (1.0, 0.05508, -1.0), (1.0, 0.05508, 0.765), (1.0, 0.05508, 0.0), (1.0, 0.05508, 0.3146), (1.0, -0.4206, -1.0), (1.0, -0.4206, 0.7676), (1.0, -0.4206, 0.0), (1.0, -0.4206, 0.3146), (0.0, -0.4206, -1.0), (0.0, -0.4206, 0.7676), (1.0, -0.4732, -1.0), (1.0, -0.4732, 1.004), (1.0, -0.4732, 0.0), (1.0, -0.4732, 0.3146), (0.0, -0.4732, -1.0), (0.0, -0.4732, 1.004), (-0.9776, -2.073, -0.2333), (-0.9776, -2.238, 1.572), (-0.9776, -1.151, -0.2333), (-0.9776, -0.8216, 1.572), (1.022, -2.073, -0.2333), (1.022, -2.238, 1.572), (1.022, -1.151, -0.2333), (-0.9776, -2.533, 0.9765), (-0.9776, -0.7435, 0.9765), (1.022, -2.533, 0.9765), (-0.9776, -1.151, 0.3251), (1.022, -1.151, 0.3251), (1.022, -2.368, 0.3251), (-0.9776, -2.368, 0.3251), (-0.9776, -1.968, -0.2333), (-0.9776, -2.077, 1.572), (1.022, -1.968, -0.2333), (1.022, -2.077, 1.572), (1.022, -2.219, 1.223), (-0.9776, -2.33, 0.9765), (-0.9776, -2.23, 0.3251), (1.022, -2.23, 0.3251), (-0.9776, -2.477, 0.4891), (-0.9776, -0.9962, 0.4891), (1.022, -2.477, 0.4891), (-0.9776, -2.268, 0.4891), (1.022, -2.268, 0.4891), (-0.9776, -1.158, 1.572), (1.022, -1.37, -0.2333), (-0.9776, -1.169, 0.9765), (-0.9776, -1.441, 0.3251), (-0.9776, -1.37, -0.2333), (1.022, -1.441, 0.3251), (1.022, -1.337, 0.4891), (-0.9776, -1.337, 0.4891), (-0.9776, -1.715, -0.2333), (1.022, -1.895, 0.3251), (1.022, -1.873, 0.4891), (-0.9776, -1.687, 1.572), (1.022, -1.715, -0.2333), (-0.9776, -1.837, 0.9765), (-0.9776, -1.895, 0.3251), (-0.9776, -1.873, 0.4891), (-0.9776, -2.477, 0.729), (-0.9776, -0.8718, 0.729), (1.022, -2.477, 0.729), (-0.9776, -2.298, 0.729), (1.022, -2.244, 0.8777), (-0.9776, -1.254, 0.729), (-0.9776, -1.855, 0.729), (1.022, -1.855, 0.8738), (-1.042, -1.151, 1.638), (-1.042, -0.7972, 1.638), (1.059, -0.7972, 1.638), (-1.042, -0.7151, 1.013), (1.059, -0.7151, 1.013), (-1.042, -0.9806, 0.5009), (-1.042, -1.144, 0.3286), (1.059, -0.9806, 0.5009), (1.059, -1.144, 0.3286), (1.059, -1.707, 1.638), (1.059, -2.116, 1.638), (1.059, -1.864, 1.322), (1.059, -2.266, 1.272), (-1.042, -2.116, 1.638), (-1.042, -0.8499, 0.753), (1.059, -0.8499, 0.753), (-1.042, -1.707, 1.638), (1.059, -1.151, 1.638), (1.059, -1.162, 1.322), (1.059, -1.339, 0.5009), (1.059, -1.252, 0.9051), (1.059, -1.883, 0.9051)], [(16, 11), (23, 16), (16, 13), (28, 16), (10, 23), (30, 23), (23, 21), (15, 28), (22, 30), (26, 30), (30, 28), (28, 27)], [(18, 1, 2, 21), (19, 22, 6, 5), (31, 19, 5, 25), (25, 5, 6, 26), (8, 0, 3, 11), (17, 8, 240, 242), (1, 9, 10, 2), (18, 20, 9, 1), (0, 8, 17, 12), (24, 4, 14, 29), (4, 7, 15, 14), (0, 12, 13, 3), (258, 260, 20, 18), (261, 259, 19, 31), (259, 263, 22, 19), (258, 18, 21, 262), (260, 261, 31, 20), (8, 11, 241, 240), (4, 24, 27, 7), (9, 25, 26, 10), (20, 31, 25, 9), (32, 33, 35, 34), (34, 35, 39, 38), (38, 39, 37, 36), (36, 37, 33, 32), (34, 38, 36, 32), (37, 39, 43, 42), (42, 43, 47, 46), (35, 33, 40, 41), (33, 37, 42, 40), (39, 35, 41, 43), (47, 45, 44, 46), (41, 40, 44, 45), (42, 46, 51, 49), (43, 41, 45, 47), (49, 51, 55, 53), (46, 44, 50, 51), (40, 42, 49, 48), (44, 40, 48, 50), (52, 53, 55, 54), (53, 52, 69, 68), (50, 48, 52, 54), (50, 54, 58, 56), (56, 58, 62, 60), (59, 58, 75, 74), (51, 50, 56, 57), (55, 51, 57, 59), (61, 60, 62, 63), (58, 59, 63, 62), (59, 57, 61, 63), (57, 56, 60, 61), (64, 65, 67, 66), (49, 53, 67, 65), (48, 49, 65, 64), (52, 48, 64, 66), (68, 69, 71, 70), (67, 53, 68, 70), (66, 67, 70, 71), (52, 66, 71, 69), (73, 72, 74, 75), (55, 59, 74, 72), (54, 55, 72, 73), (58, 54, 73, 75), (76, 77, 79, 78), (78, 79, 83, 82), (82, 83, 81, 80), (80, 81, 77, 76), (80, 76, 84, 86), (83, 79, 77, 81), (87, 86, 90, 91), (78, 82, 87, 85), (76, 78, 85, 84), (82, 80, 86, 87), (89, 91, 90, 88), (84, 85, 89, 88), (86, 84, 88, 90), (87, 91, 95, 93), (93, 95, 99, 97), (91, 89, 94, 95), (89, 85, 92, 94), (85, 87, 93, 92), (96, 97, 99, 98), (97, 96, 102, 103), (94, 92, 96, 98), (95, 94, 98, 99), (100, 101, 103, 102), (93, 97, 103, 101), (92, 93, 101, 100), (96, 92, 100, 102), (104, 105, 107, 106), (106, 107, 111, 110), (110, 111, 109, 108), (108, 109, 105, 104), (106, 110, 108, 104), (111, 107, 105, 109), (112, 113, 115, 114), (114, 115, 117, 116), (116, 117, 119, 118), (118, 119, 121, 120), (120, 121, 123, 122), (122, 123, 125, 124), (124, 125, 127, 126), (126, 127, 129, 128), (128, 129, 131, 130), (130, 131, 133, 132), (132, 133, 135, 134), (134, 135, 137, 136), (136, 137, 139, 138), (138, 139, 141, 140), (140, 141, 143, 142), (142, 143, 145, 144), (144, 145, 147, 146), (146, 147, 149, 148), (148, 149, 151, 150), (150, 151, 153, 152), (152, 153, 155, 154), (154, 155, 157, 156), (156, 157, 159, 158), (158, 159, 161, 160), (160, 161, 163, 162), (162, 163, 165, 164), (164, 165, 167, 166), (166, 167, 169, 168), (168, 169, 171, 170), (170, 171, 173, 172), (115, 113, 175, 173, 171, 169, 167, 165, 163, 161, 159, 157, 155, 153, 151, 149, 147, 145, 143, 141, 139, 137, 135, 133, 131, 129, 127, 125, 123, 121, 119, 117), (172, 173, 175, 174), (174, 175, 113, 112), (112, 114, 116, 118, 120, 122, 124, 126, 128, 130, 132, 134, 136, 138, 140, 142, 144, 146, 148, 150, 152, 154, 156, 158, 160, 162, 164, 166, 168, 170, 172, 174), (176, 177, 179, 178), (178, 179, 181, 180), (180, 181, 183, 182), (182, 183, 185, 184), (184, 185, 187, 186), (186, 187, 189, 188), (188, 189, 191, 190), (190, 191, 193, 192), (192, 193, 195, 194), (194, 195, 197, 196), (196, 197, 199, 198), (198, 199, 201, 200), (200, 201, 203, 202), (202, 203, 205, 204), (204, 205, 207, 206), (206, 207, 209, 208), (208, 209, 211, 210), (210, 211, 213, 212), (212, 213, 215, 214), (214, 215, 217, 216), (216, 217, 219, 218), (218, 219, 221, 220), (220, 221, 223, 222), (222, 223, 225, 224), (224, 225, 227, 226), (226, 227, 229, 228), (228, 229, 231, 230), (230, 231, 233, 232), (232, 233, 235, 234), (234, 235, 237, 236), (179, 177, 239, 237, 235, 233, 231, 229, 227, 225, 223, 221, 219, 217, 215, 213, 211, 209, 207, 205, 203, 201, 199, 197, 195, 193, 191, 189, 187, 185, 183, 181), (236, 237, 239, 238), (238, 239, 177, 176), (176, 178, 180, 182, 184, 186, 188, 190, 192, 194, 196, 198, 200, 202, 204, 206, 208, 210, 212, 214, 216, 218, 220, 222, 224, 226, 228, 230, 232, 234, 236, 238), (244, 240, 241, 245), (240, 244, 243, 242), (27, 24, 244, 245), (24, 29, 243, 244), (29, 17, 242, 243), (17, 29, 251, 250), (12, 248, 246, 13), (14, 15, 247, 249), (29, 14, 249, 251), (12, 17, 250, 248), (250, 251, 255, 254), (248, 252, 256, 246), (249, 247, 257, 253), (251, 249, 253, 255), (248, 250, 254, 252), (254, 255, 261, 260), (252, 258, 262, 256), (253, 257, 263, 259), (255, 253, 259, 261), (252, 254, 260, 258), (293, 291, 267, 272), (282, 281, 269, 273), (273, 269, 265, 271), (278, 280, 268, 264), (281, 279, 265, 269), (309, 273, 271, 307), (311, 282, 273, 309), (312, 293, 272, 308), (295, 294, 274, 266), (266, 274, 275, 270), (280, 285, 276, 268), (268, 276, 277, 264), (303, 300, 285, 280), (264, 277, 284, 278), (307, 271, 283, 310), (311, 314, 282), (299, 303, 280, 278), (308, 272, 318, 329), (271, 265, 279, 283), (300, 301, 290, 285), (277, 286, 289, 284), (294, 298, 287, 274), (287, 308, 329, 320), (285, 290, 288, 276), (276, 288, 286, 277), (305, 306, 298, 294), (297, 275, 323, 334), (302, 279, 328, 331), (266, 270, 292, 295), (282, 314, 336, 327), (272, 267, 316, 318), (270, 275, 296, 292), (299, 305, 294, 295), (313, 304, 293, 312), (304, 302, 291, 293), (283, 279, 302, 304), (310, 283, 304, 313), (278, 284, 305, 299), (284, 289, 306, 305), (296, 297, 301, 300), (274, 287, 320, 321), (295, 292, 303, 299), (281, 282, 327, 325), (314, 297, 334, 336), (292, 296, 300, 303), (301, 297, 314), (289, 310, 313, 306), (306, 313, 312, 298), (291, 302, 331, 315), (301, 314, 311, 290), (286, 307, 310, 289), (298, 312, 308, 287), (279, 281, 325, 328), (290, 311, 309, 288), (288, 309, 307, 286), (275, 274, 321, 323), (296, 275, 297), (267, 291, 315, 316), (318, 316, 317, 319), (329, 318, 319, 330), (324, 331, 328, 325), (326, 324, 325, 327), (321, 320, 322, 323), (334, 335, 336), (319, 317, 332, 333), (317, 316, 315, 332), (330, 319, 333, 335), (333, 332, 324, 326), (332, 315, 331, 324), (335, 333, 326, 336), (322, 330, 335, 334), (320, 329, 330, 322), (327, 336, 326), (323, 322, 334)])
me_cube.materials.append(mat_material)
me_cube.use_remesh_preserve_volume = False
me_cube.use_remesh_preserve_attributes = False
me_cube.use_mirror_vertex_groups = False
me_cube.update()

# ---- objects
ob_cylinder_001 = bpy.data.objects.new('Cylinder.001', me_cylinder_001)
ob_cylinder = bpy.data.objects.new('Cylinder', me_cylinder)
ob_cube = bpy.data.objects.new('Cube', me_cube)
ob_lamp = bpy.data.objects.new('Lamp', light_lamp)
ob_camera = bpy.data.objects.new('Camera', cam_camera)

# ---- transforms, parenting, visibility, modifiers, constraints
ob_cylinder_001.location = (-0.6031, -7.167, 0.9741)
ob_cylinder_001.rotation_euler = (1.571, -0.0, 0.0)
ob_cylinder_001.scale = (0.1204, 0.1204, 0.1967)
ob_cylinder_001.lineart.crease_threshold = 0.0
ob_cylinder.location = (0.5265, -7.167, 0.9498)
ob_cylinder.rotation_euler = (1.571, -0.0, 0.0)
ob_cylinder.scale = (0.1204, 0.1204, 0.1904)
ob_cylinder.lineart.crease_threshold = 0.0
ob_cube.location = (0.0, 0.0, 0.0)
ob_cube.scale = (1.0, 2.889, 1.605)
ob_cube.lock_rotations_4d = False
ob_cube.empty_display_type = 'ARROWS'
ob_cube.lineart.crease_threshold = 0.0
_m = ob_cube.modifiers.new('Mirror', 'MIRROR')
_m.use_clip = True
ob_lamp.location = (4.076, 1.005, 5.904)
ob_lamp.rotation_euler = (0.6503, 0.05522, 1.866)
ob_lamp.lock_rotations_4d = False
ob_lamp.empty_display_type = 'ARROWS'
ob_lamp.color = (0.0, 0.0, 0.0, 0.0)
ob_lamp.lineart.crease_threshold = 0.0
ob_camera.location = (7.481, -6.508, 5.344)
ob_camera.rotation_euler = (1.109, 0.0, 0.8149)
ob_camera.lock_rotations_4d = False
ob_camera.empty_display_type = 'ARROWS'
ob_camera.color = (0.0, 0.0, 0.0, 0.0)
ob_camera.display_type = 'WIRE'
ob_camera.lineart.crease_threshold = 0.0

# ---- collection membership
col_collection_1.objects.link(ob_cylinder_001)
col_collection_1.objects.link(ob_cylinder)
col_collection_1.objects.link(ob_cube)
col_collection_1.objects.link(ob_lamp)
col_collection_1.objects.link(ob_camera)

# ---- scene / render settings (as saved in the file)
scene.camera = ob_camera
scene.frame_start = 1; scene.frame_end = 250; scene.frame_set(1)
scene.render.engine = 'BLENDER_EEVEE_NEXT'
scene.render.resolution_percentage = 50
scene.render.dither_intensity = 0.0
scene.cycles.use_denoising = False
scene.cycles.samples = 128
scene.cycles.sampling_pattern = 'TABULATED_SOBOL'
scene.cycles.use_adaptive_sampling = False
scene.cycles.use_light_tree = False
scene.cycles.blur_glossy = 0.0
scene.cycles.sample_clamp_indirect = 0.0
scene.view_settings.view_transform = 'Standard'
bpy.context.view_layer.update()
